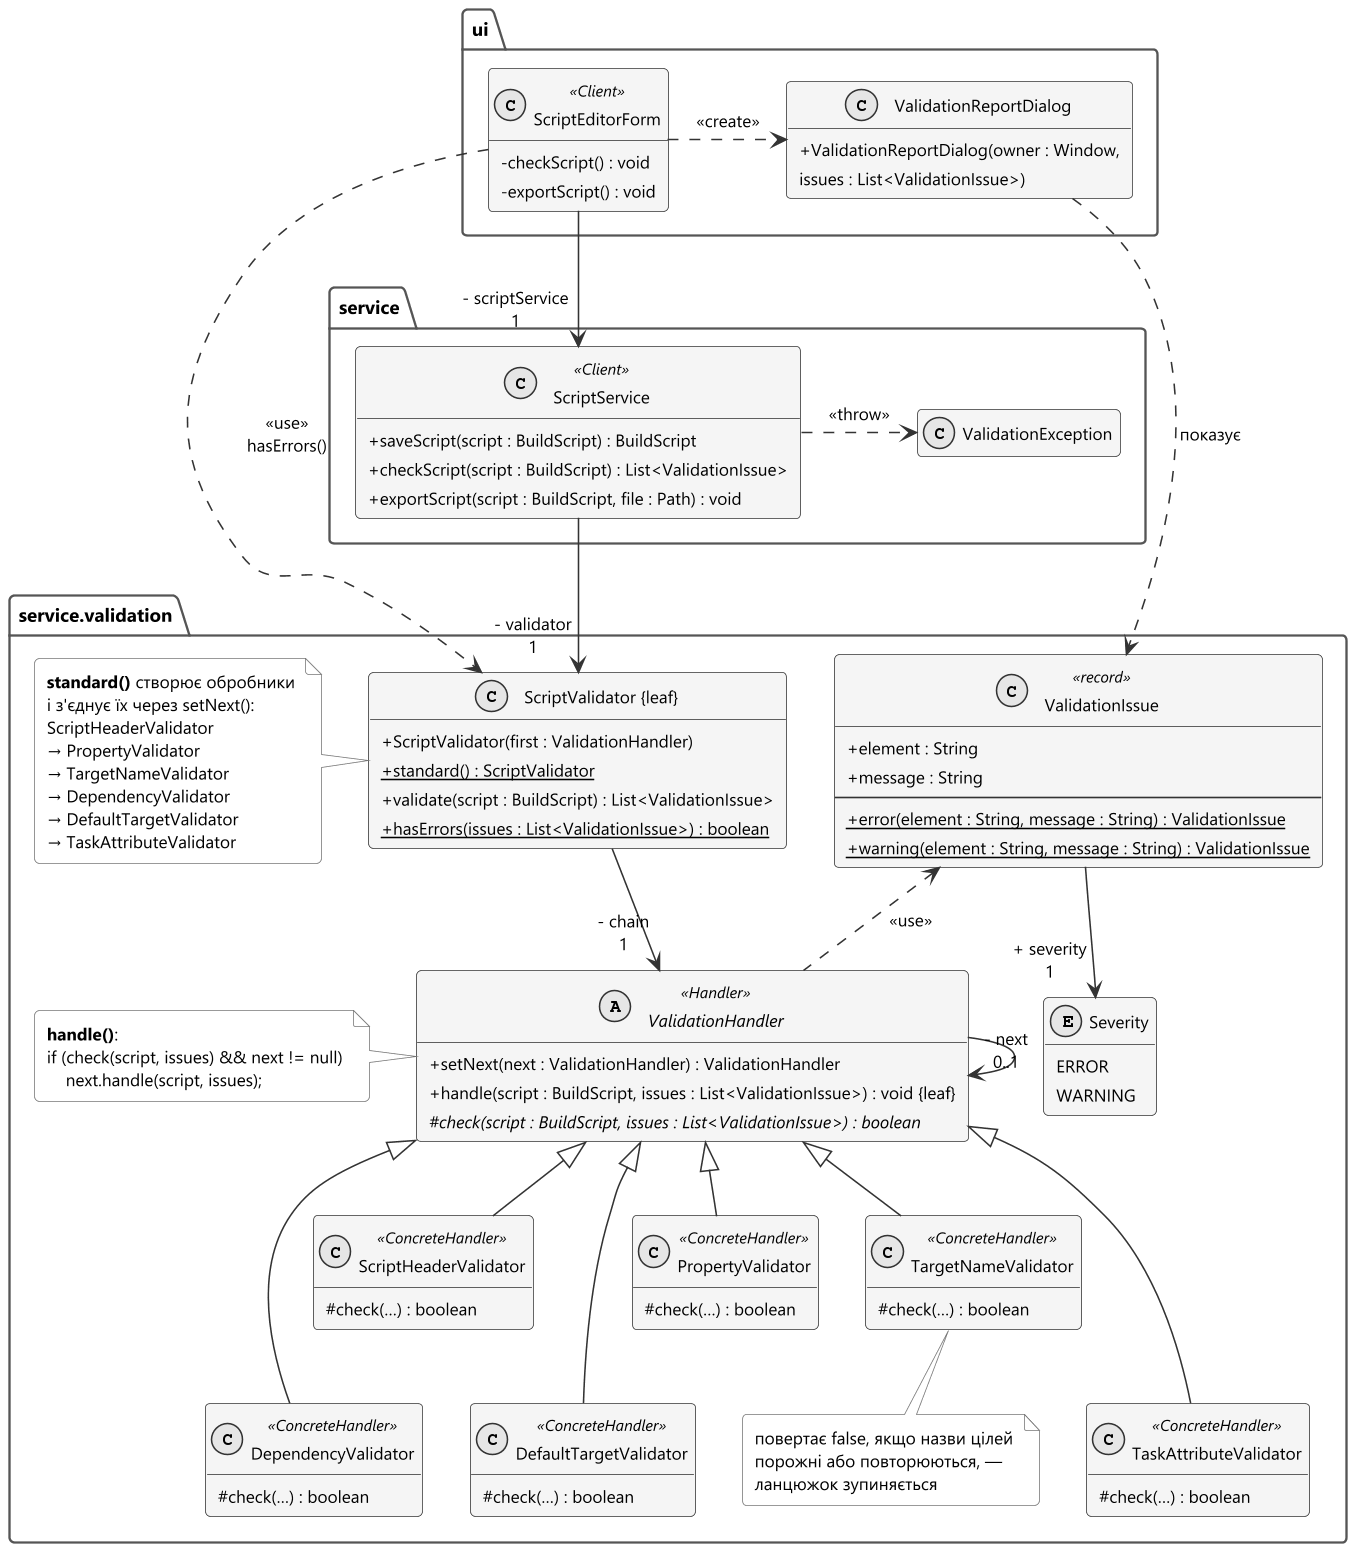

The diagram above was rendered by PlantUML. Its source (embedded in the PNG):
@startuml 14-chain-classes
' Лаб. 5 — діаграма класів шаблону Chain of Responsibility: ланцюжок перевірки скрипта
' (пакети вказано відносно ua.kpi.trpz.nantbuilder)
!include _style.iuml
skinparam ranksep 45
skinparam nodesep 30
skinparam classAttributeIconSize 0
hide empty members
set separator none

package "ui" as ui {
  class ScriptEditorForm <<Client>> {
    - checkScript() : void
    - exportScript() : void
  }
  class ValidationReportDialog {
    + ValidationReportDialog(owner : Window,
        issues : List<ValidationIssue>)
  }
}

package "service" as service {
  class ScriptService <<Client>> {
    + saveScript(script : BuildScript) : BuildScript
    + checkScript(script : BuildScript) : List<ValidationIssue>
    + exportScript(script : BuildScript, file : Path) : void
  }
  class ValidationException
}

package "service.validation" as validation {
  class "ScriptValidator {leaf}" as ScriptValidator {
    + ScriptValidator(first : ValidationHandler)
    + {static} standard() : ScriptValidator
    + validate(script : BuildScript) : List<ValidationIssue>
    + {static} hasErrors(issues : List<ValidationIssue>) : boolean
  }
  abstract class ValidationHandler <<Handler>> {
    + setNext(next : ValidationHandler) : ValidationHandler
    + handle(script : BuildScript, issues : List<ValidationIssue>) : void {leaf}
    # {abstract} check(script : BuildScript, issues : List<ValidationIssue>) : boolean
  }
  class ValidationIssue <<record>> {
    + element : String
    + message : String
    --
    + {static} error(element : String, message : String) : ValidationIssue
    + {static} warning(element : String, message : String) : ValidationIssue
  }
  enum Severity {
    ERROR
    WARNING
  }

  class ScriptHeaderValidator <<ConcreteHandler>> {
    # check(…) : boolean
  }
  class PropertyValidator <<ConcreteHandler>> {
    # check(…) : boolean
  }
  class TargetNameValidator <<ConcreteHandler>> {
    # check(…) : boolean
  }
  class DependencyValidator <<ConcreteHandler>> {
    # check(…) : boolean
  }
  class DefaultTargetValidator <<ConcreteHandler>> {
    # check(…) : boolean
  }
  class TaskAttributeValidator <<ConcreteHandler>> {
    # check(…) : boolean
  }

  note left of ValidationHandler
    <b>handle()</b>:
    if (check(script, issues) && next != null)
        next.handle(script, issues);
  end note

  note left of ScriptValidator
    <b>standard()</b> створює обробники
    і з'єднує їх через setNext():
    ScriptHeaderValidator
    → PropertyValidator
    → TargetNameValidator
    → DependencyValidator
    → DefaultTargetValidator
    → TaskAttributeValidator
  end note

  note bottom of TargetNameValidator
    повертає false, якщо назви цілей
    порожні або повторюються, —
    ланцюжок зупиняється
  end note
}

' --- клієнти
ScriptEditorForm --> "- scriptService\n1" ScriptService
ScriptEditorForm .right.> ValidationReportDialog : <<create>>
ScriptEditorForm ..> ScriptValidator : <<use>>\nhasErrors()
ValidationReportDialog ..> ValidationIssue : показує
ScriptService --> "- validator\n1" ScriptValidator
ScriptService .right.> ValidationException : <<throw>>

' --- ланцюжок
ScriptValidator --> "- chain\n1" ValidationHandler
ValidationHandler --> "- next\n0..1" ValidationHandler
ValidationHandler .up.> ValidationIssue : <<use>>
ScriptValidator -[hidden]right- ValidationIssue
ValidationIssue -down-> "+ severity\n1" Severity

' --- конкретні обробники (два ряди по три, у порядку стандартного ланцюжка)
ValidationHandler <|-- ScriptHeaderValidator
ValidationHandler <|-- PropertyValidator
ValidationHandler <|-- TargetNameValidator
ValidationHandler <|-- DependencyValidator
ValidationHandler <|-- DefaultTargetValidator
ValidationHandler <|-- TaskAttributeValidator
ScriptHeaderValidator -[hidden]right- PropertyValidator
PropertyValidator -[hidden]right- TargetNameValidator
ScriptHeaderValidator -[hidden]down- DependencyValidator
PropertyValidator -[hidden]down- DefaultTargetValidator
TargetNameValidator -[hidden]down- TaskAttributeValidator
DependencyValidator -[hidden]right- DefaultTargetValidator
DefaultTargetValidator -[hidden]right- TaskAttributeValidator

@enduml